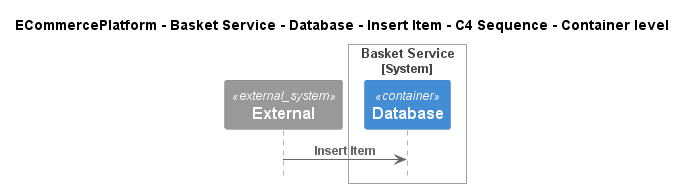

The diagram above was rendered by PlantUML. Its source (embedded in the PNG):
@startuml
!pragma layout smetana
!include ..\..\..\..\..\..\..\.c4s\C4_Sequence.puml

title ECommercePlatform - Basket Service - Database - Insert Item - C4 Sequence - Container level

System_Ext(C4InterFlow.SoftwareSystems.ExternalSystem, "External", "")

System_Boundary(ECommercePlatform.SoftwareSystems.BasketService, "Basket Service")
    Container(ECommercePlatform.SoftwareSystems.BasketService.Containers.Database, "Database", "", "")
Boundary_End()

Rel(C4InterFlow.SoftwareSystems.ExternalSystem, ECommercePlatform.SoftwareSystems.BasketService.Containers.Database, "Insert Item")


@enduml